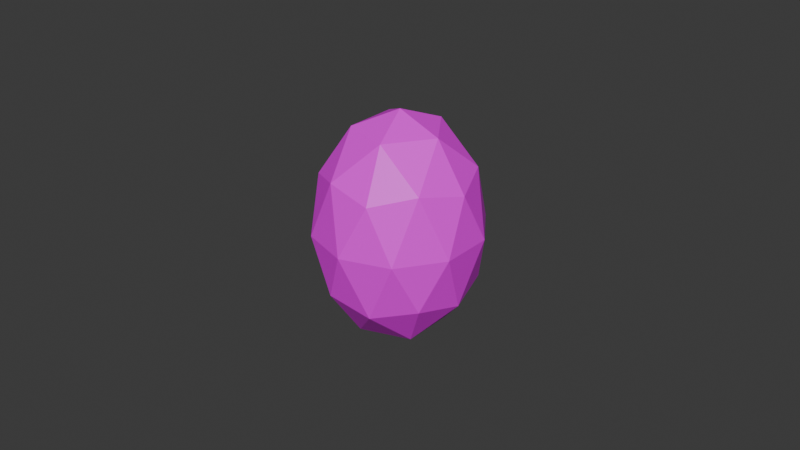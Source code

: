 # Source: egg.blend  (saved by Blender 4.0.36; exported with 4.5.12 LTS)
import bpy
from mathutils import Matrix  # noqa: F401  (used for matrix-valued properties, if any)

bpy.ops.wm.read_factory_settings(use_empty=True)
scene = bpy.context.scene
scene.name = 'Scene'

# ---- collections
col_collection = bpy.data.collections.new('Collection'); scene.collection.children.link(col_collection)

# ---- images (referenced by path relative to the original .blend; pixels are not part of the script)
import os
ASSET_DIR = os.environ.get("B2B_ASSET_DIR", "")  # directory of the original .blend (textures are referenced by path, not embedded)
HERE = os.path.dirname(os.path.abspath(__file__))  # packed textures are extracted next to this script under _unpacked/

def load_image(name, relpath, width, height, colorspace="sRGB"):
    """Load a texture the original file referenced (path relative to the .blend, or extracted next to this script)."""
    p = next((c for c in (os.path.join(HERE, relpath), os.path.join(ASSET_DIR, relpath)) if relpath and os.path.exists(c)), "")
    if p:
        img = bpy.data.images.load(p, check_existing=True)
        img.name = name
    else:  # same state as the original file: an image datablock whose file is absent (Cycles renders it pink)
        img = bpy.data.images.new(name, width, height)
        img.source = "FILE"
        img.filepath = "//" + (relpath or name)
    img.colorspace_settings.name = colorspace
    return img
img_palette_png = load_image('palette.png', 'palette.png', 1024, 1024, 'sRGB')

# ---- materials (node trees are filled in below, after node groups)
mat_palette = bpy.data.materials.new('palette')
mat_palette.alpha_threshold = 0.0
mat_palette.use_transparent_shadow = False
mat_palette.roughness = 0.5
mat_palette.line_color = (0.0, 0.0, 0.0, 1.0)

# ---- material node trees
mat_palette.use_nodes = True; mat_palette.node_tree.nodes.clear()
_N = mat_palette.node_tree.nodes; _L = mat_palette.node_tree.links
n0 = _N.new('ShaderNodeOutputMaterial'); n0.name = 'Material Output'; n0.location = (300, 300)
n1 = _N.new('ShaderNodeBsdfPrincipled'); n1.name = 'Principled BSDF'; n1.location = (10, 300)
n1.inputs[3].default_value = 1.45
n2 = _N.new('ShaderNodeTexImage'); n2.name = 'Image Texture'; n2.location = (-274, 231)
n2.image = img_palette_png
_L.new(n1.outputs[0], n0.inputs[0])
_L.new(n2.outputs[0], n1.inputs[0])
n0.is_active_output = True

# ---- world
world_world = bpy.data.worlds.new('World'); scene.world = world_world
world_world.use_nodes = True; world_world.node_tree.nodes.clear()
_N = world_world.node_tree.nodes; _L = world_world.node_tree.links
n0 = _N.new('ShaderNodeOutputWorld'); n0.name = 'World Output'; n0.location = (300, 300)
n1 = _N.new('ShaderNodeBackground'); n1.name = 'Background'; n1.location = (10, 300)
n1.inputs[0].default_value = (0.05088, 0.05088, 0.05088, 1.0)
_L.new(n1.outputs[0], n0.inputs[0])
n0.is_active_output = True
world_world.color = (0.05088, 0.05088, 0.05088)
world_world.use_sun_shadow = False
world_world.sun_shadow_jitter_overblur = 0.0

# ---- meshes
me_icosphere = bpy.data.meshes.new('Icosphere')
me_icosphere.from_pydata([(0.0, 0.0, -0.03638), (0.01862, -0.0141, -0.01627), (-0.007112, -0.02281, -0.01627), (-0.02302, 0.0, -0.01627), (-0.007112, 0.02281, -0.01627), (0.01862, 0.0141, -0.01627), (0.007112, -0.02281, 0.01627), (-0.01862, -0.0141, 0.01627), (-0.01862, 0.0141, 0.01627), (0.007112, 0.02281, 0.01627), (0.02302, 0.0, 0.01627), (0.0, 0.0, 0.03638), (-0.00418, -0.01341, -0.03095), (0.01094, -0.008287, -0.03095), (0.006764, -0.0217, -0.01913), (0.02189, 0.0, -0.01913), (0.01094, 0.008287, -0.03095), (-0.01353, 0.0, -0.03095), (-0.01771, -0.01341, -0.01913), (-0.00418, 0.01341, -0.03095), (-0.01771, 0.01341, -0.01913), (0.006764, 0.0217, -0.01913), (0.02447, -0.008287, 0.0), (0.02447, 0.008287, 0.0), (0.0, -0.02682, 0.0), (0.01513, -0.0217, 0.0), (-0.02447, -0.008287, 0.0), (-0.01513, -0.0217, 0.0), (-0.01513, 0.0217, 0.0), (-0.02447, 0.008287, 0.0), (0.01513, 0.0217, 0.0), (0.0, 0.02682, 0.0), (0.01771, -0.01341, 0.01913), (-0.006764, -0.0217, 0.01913), (-0.02189, 0.0, 0.01913), (-0.006764, 0.0217, 0.01913), (0.01771, 0.01341, 0.01913), (0.00418, -0.01341, 0.03095), (0.01353, 0.0, 0.03095), (-0.01094, -0.008287, 0.03095), (-0.01094, 0.008287, 0.03095), (0.00418, 0.01341, 0.03095)], [], [(0, 13, 12), (1, 13, 15), (0, 12, 17), (0, 17, 19), (0, 19, 16), (1, 15, 22), (2, 14, 24), (3, 18, 26), (4, 20, 28), (5, 21, 30), (1, 22, 25), (2, 24, 27), (3, 26, 29), (4, 28, 31), (5, 30, 23), (6, 32, 37), (7, 33, 39), (8, 34, 40), (9, 35, 41), (10, 36, 38), (38, 41, 11), (38, 36, 41), (36, 9, 41), (41, 40, 11), (41, 35, 40), (35, 8, 40), (40, 39, 11), (40, 34, 39), (34, 7, 39), (39, 37, 11), (39, 33, 37), (33, 6, 37), (37, 38, 11), (37, 32, 38), (32, 10, 38), (23, 36, 10), (23, 30, 36), (30, 9, 36), (31, 35, 9), (31, 28, 35), (28, 8, 35), (29, 34, 8), (29, 26, 34), (26, 7, 34), (27, 33, 7), (27, 24, 33), (24, 6, 33), (25, 32, 6), (25, 22, 32), (22, 10, 32), (30, 31, 9), (30, 21, 31), (21, 4, 31), (28, 29, 8), (28, 20, 29), (20, 3, 29), (26, 27, 7), (26, 18, 27), (18, 2, 27), (24, 25, 6), (24, 14, 25), (14, 1, 25), (22, 23, 10), (22, 15, 23), (15, 5, 23), (16, 21, 5), (16, 19, 21), (19, 4, 21), (19, 20, 4), (19, 17, 20), (17, 3, 20), (17, 18, 3), (17, 12, 18), (12, 2, 18), (15, 16, 5), (15, 13, 16), (13, 0, 16), (12, 14, 2), (12, 13, 14), (13, 1, 14)])
_uv = me_icosphere.uv_layers.new(name='UVMap')
_uv.uv.foreach_set('vector', [0.6942, 0.3521, 0.6944, 0.3524, 0.694, 0.3524, 0.6946, 0.3527, 0.6947, 0.3524, 0.6949, 0.3527, 0.6973, 0.3521, 0.6974, 0.3524, 0.6971, 0.3524, 0.6965, 0.3521, 0.6967, 0.3524, 0.6963, 0.3524, 0.6957, 0.3521, 0.6959, 0.3524, 0.6955, 0.3524, 0.6946, 0.3527, 0.6949, 0.3527, 0.6947, 0.3531, 0.6938, 0.3527, 0.6942, 0.3527, 0.694, 0.3531, 0.6969, 0.3527, 0.6973, 0.3527, 0.6971, 0.3531, 0.6961, 0.3527, 0.6965, 0.3527, 0.6963, 0.3531, 0.6953, 0.3527, 0.6957, 0.3527, 0.6955, 0.3531, 0.6946, 0.3527, 0.6947, 0.3531, 0.6944, 0.3531, 0.6938, 0.3527, 0.694, 0.3531, 0.6936, 0.3531, 0.6969, 0.3527, 0.6971, 0.3531, 0.6967, 0.3531, 0.6961, 0.3527, 0.6963, 0.3531, 0.6959, 0.3531, 0.6953, 0.3527, 0.6955, 0.3531, 0.6951, 0.3531, 0.6942, 0.3534, 0.6946, 0.3534, 0.6944, 0.3537, 0.6934, 0.3534, 0.6938, 0.3534, 0.6936, 0.3537, 0.6965, 0.3534, 0.6969, 0.3534, 0.6967, 0.3537, 0.6957, 0.3534, 0.6961, 0.3534, 0.6959, 0.3537, 0.6949, 0.3534, 0.6953, 0.3534, 0.6951, 0.3537, 0.6951, 0.3537, 0.6955, 0.3537, 0.6953, 0.3541, 0.6951, 0.3537, 0.6953, 0.3534, 0.6955, 0.3537, 0.6953, 0.3534, 0.6957, 0.3534, 0.6955, 0.3537, 0.6959, 0.3537, 0.6963, 0.3537, 0.6961, 0.3541, 0.6959, 0.3537, 0.6961, 0.3534, 0.6963, 0.3537, 0.6961, 0.3534, 0.6965, 0.3534, 0.6963, 0.3537, 0.6967, 0.3537, 0.6971, 0.3537, 0.6969, 0.3541, 0.6967, 0.3537, 0.6969, 0.3534, 0.6971, 0.3537, 0.6969, 0.3534, 0.6973, 0.3534, 0.6971, 0.3537, 0.6936, 0.3537, 0.694, 0.3537, 0.6938, 0.3541, 0.6936, 0.3537, 0.6938, 0.3534, 0.694, 0.3537, 0.6938, 0.3534, 0.6942, 0.3534, 0.694, 0.3537, 0.6944, 0.3537, 0.6947, 0.3537, 0.6946, 0.3541, 0.6944, 0.3537, 0.6946, 0.3534, 0.6947, 0.3537, 0.6946, 0.3534, 0.6949, 0.3534, 0.6947, 0.3537, 0.6951, 0.3531, 0.6953, 0.3534, 0.6949, 0.3534, 0.6951, 0.3531, 0.6955, 0.3531, 0.6953, 0.3534, 0.6955, 0.3531, 0.6957, 0.3534, 0.6953, 0.3534, 0.6959, 0.3531, 0.6961, 0.3534, 0.6957, 0.3534, 0.6959, 0.3531, 0.6963, 0.3531, 0.6961, 0.3534, 0.6963, 0.3531, 0.6965, 0.3534, 0.6961, 0.3534, 0.6967, 0.3531, 0.6969, 0.3534, 0.6965, 0.3534, 0.6967, 0.3531, 0.6971, 0.3531, 0.6969, 0.3534, 0.6971, 0.3531, 0.6973, 0.3534, 0.6969, 0.3534, 0.6936, 0.3531, 0.6938, 0.3534, 0.6934, 0.3534, 0.6936, 0.3531, 0.694, 0.3531, 0.6938, 0.3534, 0.694, 0.3531, 0.6942, 0.3534, 0.6938, 0.3534, 0.6944, 0.3531, 0.6946, 0.3534, 0.6942, 0.3534, 0.6944, 0.3531, 0.6947, 0.3531, 0.6946, 0.3534, 0.6947, 0.3531, 0.6949, 0.3534, 0.6946, 0.3534, 0.6955, 0.3531, 0.6959, 0.3531, 0.6957, 0.3534, 0.6955, 0.3531, 0.6957, 0.3527, 0.6959, 0.3531, 0.6957, 0.3527, 0.6961, 0.3527, 0.6959, 0.3531, 0.6963, 0.3531, 0.6967, 0.3531, 0.6965, 0.3534, 0.6963, 0.3531, 0.6965, 0.3527, 0.6967, 0.3531, 0.6965, 0.3527, 0.6969, 0.3527, 0.6967, 0.3531, 0.6971, 0.3531, 0.6974, 0.3531, 0.6973, 0.3534, 0.6971, 0.3531, 0.6973, 0.3527, 0.6974, 0.3531, 0.6973, 0.3527, 0.6976, 0.3527, 0.6974, 0.3531, 0.694, 0.3531, 0.6944, 0.3531, 0.6942, 0.3534, 0.694, 0.3531, 0.6942, 0.3527, 0.6944, 0.3531, 0.6942, 0.3527, 0.6946, 0.3527, 0.6944, 0.3531, 0.6947, 0.3531, 0.6951, 0.3531, 0.6949, 0.3534, 0.6947, 0.3531, 0.6949, 0.3527, 0.6951, 0.3531, 0.6949, 0.3527, 0.6953, 0.3527, 0.6951, 0.3531, 0.6955, 0.3524, 0.6957, 0.3527, 0.6953, 0.3527, 0.6955, 0.3524, 0.6959, 0.3524, 0.6957, 0.3527, 0.6959, 0.3524, 0.6961, 0.3527, 0.6957, 0.3527, 0.6963, 0.3524, 0.6965, 0.3527, 0.6961, 0.3527, 0.6963, 0.3524, 0.6967, 0.3524, 0.6965, 0.3527, 0.6967, 0.3524, 0.6969, 0.3527, 0.6965, 0.3527, 0.6971, 0.3524, 0.6973, 0.3527, 0.6969, 0.3527, 0.6971, 0.3524, 0.6974, 0.3524, 0.6973, 0.3527, 0.6974, 0.3524, 0.6976, 0.3527, 0.6973, 0.3527, 0.6949, 0.3527, 0.6951, 0.3524, 0.6953, 0.3527, 0.6949, 0.3527, 0.6947, 0.3524, 0.6951, 0.3524, 0.6947, 0.3524, 0.6949, 0.3521, 0.6951, 0.3524, 0.694, 0.3524, 0.6942, 0.3527, 0.6938, 0.3527, 0.694, 0.3524, 0.6944, 0.3524, 0.6942, 0.3527, 0.6944, 0.3524, 0.6946, 0.3527, 0.6942, 0.3527])
me_icosphere.materials.append(mat_palette)
me_icosphere.update()

# ---- objects
ob_icosphere = bpy.data.objects.new('Icosphere', me_icosphere)

# ---- transforms, parenting, visibility, modifiers, constraints
ob_icosphere.location = (0.0, 0.0, 0.0)

# ---- collection membership
col_collection.objects.link(ob_icosphere)

# ---- scene / render settings (as saved in the file)
scene.frame_start = 1; scene.frame_end = 250; scene.frame_set(1)
scene.render.engine = 'BLENDER_EEVEE_NEXT'
scene.cycles.sampling_pattern = 'TABULATED_SOBOL'
bpy.context.view_layer.update()

# ---- added for rendering (the .blend has no active camera and no usable light): camera, sun
cam_auto = bpy.data.cameras.new('AutoCamera')
cam_auto.lens = 50.0
cam_auto.sensor_width = 36.0
cam_auto.clip_end = 1000.0
ob_auto_camera = bpy.data.objects.new('AutoCamera', cam_auto)
scene.collection.objects.link(ob_auto_camera)
ob_auto_camera.location = (0.185045, -0.222054, 0.148036)
ob_auto_camera.rotation_euler = (1.09748, -7.21219e-08, 0.694738)
scene.camera = ob_auto_camera
light_auto_sun = bpy.data.lights.new('AutoSun', 'SUN')
light_auto_sun.energy = 3.0
light_auto_sun.angle = 0.0523599
ob_auto_sun = bpy.data.objects.new('AutoSun', light_auto_sun)
scene.collection.objects.link(ob_auto_sun)
ob_auto_sun.rotation_euler = (0.872665, 0.174533, 0.523599)
bpy.context.view_layer.update()
